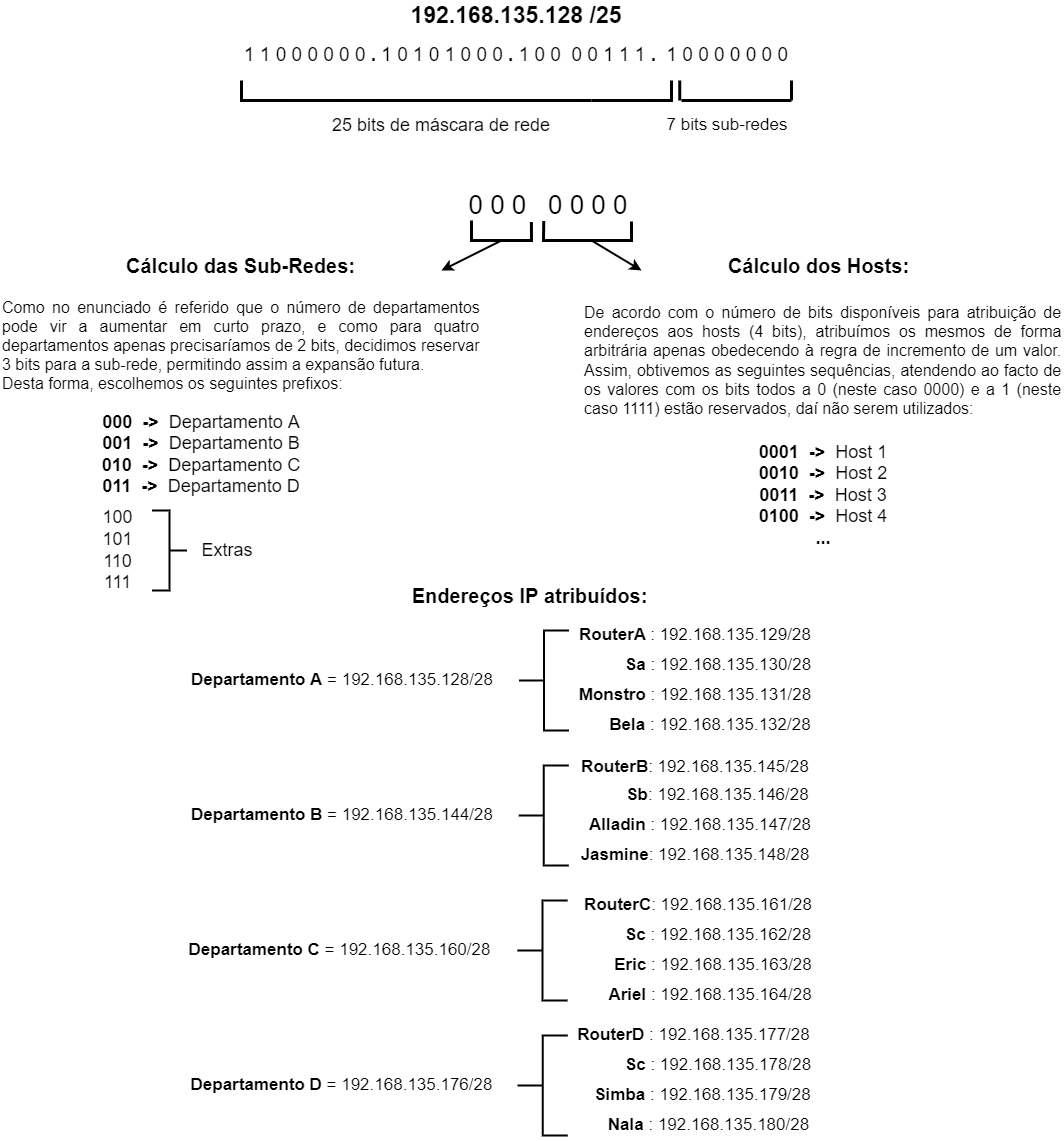

The diagram above was exported from draw.io. Its source (the exported page's mxGraphModel, read from the mxfile embedded in the PNG):
<mxGraphModel dx="1038" dy="556" grid="1" gridSize="10" guides="1" tooltips="1" connect="1" arrows="1" fold="1" page="1" pageScale="1" pageWidth="1169" pageHeight="1654" math="0" shadow="0">
  <root>
    <mxCell id="0" />
    <mxCell id="1" parent="0" />
    <mxCell id="hbrKQDbJIG1ZbsRyzeaa-1" value="192.168.135.128 /25" style="text;html=1;strokeColor=none;fillColor=none;align=center;verticalAlign=middle;whiteSpace=wrap;rounded=0;fontSize=23;fontStyle=1" parent="1" vertex="1">
      <mxGeometry x="465" y="60" width="240" height="30" as="geometry" />
    </mxCell>
    <mxCell id="hbrKQDbJIG1ZbsRyzeaa-4" value="&lt;b style=&quot;font-size: 18px&quot;&gt;000&amp;nbsp; -&amp;gt;&amp;nbsp;&lt;/b&gt;&lt;span style=&quot;font-size: 18px&quot;&gt;&amp;nbsp;Departamento A&lt;/span&gt;&lt;br style=&quot;font-size: 18px&quot;&gt;&lt;b style=&quot;font-size: 18px&quot;&gt;001&amp;nbsp; -&amp;gt;&amp;nbsp;&amp;nbsp;&lt;/b&gt;&lt;span style=&quot;font-size: 18px&quot;&gt;Departamento B&lt;br style=&quot;font-size: 18px&quot;&gt;&lt;b&gt;010&amp;nbsp; -&amp;gt;&amp;nbsp; &lt;/b&gt;Departamento C&lt;/span&gt;&lt;br style=&quot;font-size: 18px&quot;&gt;&lt;b style=&quot;font-size: 18px&quot;&gt;011&amp;nbsp; -&amp;gt;&amp;nbsp; &lt;/b&gt;&lt;span style=&quot;font-size: 18px&quot;&gt;Departamento D&lt;/span&gt;&lt;br style=&quot;font-size: 18px&quot;&gt;&lt;div style=&quot;text-align: left&quot;&gt;&lt;br&gt;&lt;/div&gt;" style="text;html=1;strokeColor=none;fillColor=none;align=center;verticalAlign=middle;whiteSpace=wrap;rounded=0;fontSize=18;" parent="1" vertex="1">
      <mxGeometry x="150" y="480" width="240" height="90" as="geometry" />
    </mxCell>
    <mxCell id="hbrKQDbJIG1ZbsRyzeaa-5" value="&lt;b&gt;0001&amp;nbsp; -&amp;gt;&amp;nbsp; &lt;/b&gt;Host 1&lt;br style=&quot;font-size: 18px&quot;&gt;&lt;b&gt;0010&amp;nbsp; -&amp;gt;&amp;nbsp; &lt;/b&gt;Host 2&lt;br style=&quot;font-size: 18px&quot;&gt;&lt;b&gt;0011&amp;nbsp; -&amp;gt;&amp;nbsp; &lt;/b&gt;Host 3&lt;br style=&quot;font-size: 18px&quot;&gt;&lt;b&gt;0100&amp;nbsp; -&amp;gt;&amp;nbsp; &lt;/b&gt;Host 4&lt;br style=&quot;font-size: 18px&quot;&gt;&lt;b&gt;...&lt;/b&gt;" style="text;html=1;strokeColor=none;fillColor=none;align=center;verticalAlign=middle;whiteSpace=wrap;rounded=0;fontSize=18;" parent="1" vertex="1">
      <mxGeometry x="787" y="480" width="210" height="150" as="geometry" />
    </mxCell>
    <mxCell id="hbrKQDbJIG1ZbsRyzeaa-7" value="&lt;b&gt;Bela&lt;/b&gt; : 192.168.135.132/28" style="text;html=1;strokeColor=none;fillColor=none;align=center;verticalAlign=middle;whiteSpace=wrap;rounded=0;fontSize=17;" parent="1" vertex="1">
      <mxGeometry x="631.0199999999998" y="770" width="296.25" height="30" as="geometry" />
    </mxCell>
    <mxCell id="hbrKQDbJIG1ZbsRyzeaa-8" value="&lt;b&gt;Departamento B&lt;/b&gt; = 192.168.135.144/28" style="text;html=1;strokeColor=none;fillColor=none;align=center;verticalAlign=middle;whiteSpace=wrap;rounded=0;fontSize=17;" parent="1" vertex="1">
      <mxGeometry x="206.00000000000003" y="860" width="410" height="30" as="geometry" />
    </mxCell>
    <mxCell id="hbrKQDbJIG1ZbsRyzeaa-9" value="&lt;b&gt;Departamento C &lt;/b&gt;= 192.168.135.160/28" style="text;html=1;strokeColor=none;fillColor=none;align=center;verticalAlign=middle;whiteSpace=wrap;rounded=0;fontSize=17;" parent="1" vertex="1">
      <mxGeometry x="212.27" y="995" width="392.5" height="30" as="geometry" />
    </mxCell>
    <mxCell id="hbrKQDbJIG1ZbsRyzeaa-10" value="&lt;b&gt;Departamento D&lt;/b&gt; = 192.168.135.176/28" style="text;html=1;strokeColor=none;fillColor=none;align=center;verticalAlign=middle;whiteSpace=wrap;rounded=0;fontSize=17;" parent="1" vertex="1">
      <mxGeometry x="220.5" y="1130" width="378.75" height="30" as="geometry" />
    </mxCell>
    <mxCell id="hbrKQDbJIG1ZbsRyzeaa-11" value="&lt;b&gt;Departamento A&lt;/b&gt; = 192.168.135.128/28" style="text;html=1;strokeColor=none;fillColor=none;align=center;verticalAlign=middle;whiteSpace=wrap;rounded=0;fontSize=17;" parent="1" vertex="1">
      <mxGeometry x="231.24" y="725" width="360" height="30" as="geometry" />
    </mxCell>
    <mxCell id="hbrKQDbJIG1ZbsRyzeaa-12" value="&lt;b&gt;Sa &lt;/b&gt;: 192.168.135.130/28" style="text;html=1;strokeColor=none;fillColor=none;align=center;verticalAlign=middle;whiteSpace=wrap;rounded=0;fontSize=17;" parent="1" vertex="1">
      <mxGeometry x="660" y="710" width="253.51" height="30" as="geometry" />
    </mxCell>
    <mxCell id="hbrKQDbJIG1ZbsRyzeaa-13" value="&lt;b&gt;Monstro &lt;/b&gt;: 192.168.135.131/28" style="text;html=1;strokeColor=none;fillColor=none;align=center;verticalAlign=middle;whiteSpace=wrap;rounded=0;fontSize=17;" parent="1" vertex="1">
      <mxGeometry x="643.5099999999999" y="740" width="240" height="30" as="geometry" />
    </mxCell>
    <mxCell id="hbrKQDbJIG1ZbsRyzeaa-14" value="&lt;b&gt;Jasmine&lt;/b&gt;: 192.168.135.148/28" style="text;html=1;strokeColor=none;fillColor=none;align=center;verticalAlign=middle;whiteSpace=wrap;rounded=0;fontSize=17;" parent="1" vertex="1">
      <mxGeometry x="624.2599999999998" y="900" width="280" height="30" as="geometry" />
    </mxCell>
    <mxCell id="hbrKQDbJIG1ZbsRyzeaa-15" value="&lt;b&gt;Sb&lt;/b&gt;: 192.168.135.146/28" style="text;html=1;strokeColor=none;fillColor=none;align=center;verticalAlign=middle;whiteSpace=wrap;rounded=0;fontSize=17;" parent="1" vertex="1">
      <mxGeometry x="669.2599999999999" y="840" width="235" height="30" as="geometry" />
    </mxCell>
    <mxCell id="hbrKQDbJIG1ZbsRyzeaa-16" value="&lt;b&gt;Alladin&lt;/b&gt; : 192.168.135.147/28" style="text;html=1;strokeColor=none;fillColor=none;align=center;verticalAlign=middle;whiteSpace=wrap;rounded=0;fontSize=17;" parent="1" vertex="1">
      <mxGeometry x="638.64" y="870" width="260" height="30" as="geometry" />
    </mxCell>
    <mxCell id="hbrKQDbJIG1ZbsRyzeaa-17" value="&lt;b&gt;Ariel&lt;/b&gt; : 192.168.135.164/28" style="text;html=1;strokeColor=none;fillColor=none;align=center;verticalAlign=middle;whiteSpace=wrap;rounded=0;fontSize=17;" parent="1" vertex="1">
      <mxGeometry x="640.3899999999999" y="1040" width="277.5" height="30" as="geometry" />
    </mxCell>
    <mxCell id="hbrKQDbJIG1ZbsRyzeaa-18" value="&lt;b&gt;Sc &lt;/b&gt;: 192.168.135.162/28" style="text;html=1;strokeColor=none;fillColor=none;align=center;verticalAlign=middle;whiteSpace=wrap;rounded=0;fontSize=17;" parent="1" vertex="1">
      <mxGeometry x="686.7599999999999" y="980" width="200" height="30" as="geometry" />
    </mxCell>
    <mxCell id="hbrKQDbJIG1ZbsRyzeaa-19" value="&lt;b&gt;Eric &lt;/b&gt;: 192.168.135.163/28" style="text;html=1;strokeColor=none;fillColor=none;align=center;verticalAlign=middle;whiteSpace=wrap;rounded=0;fontSize=17;" parent="1" vertex="1">
      <mxGeometry x="676.7599999999999" y="1010" width="210" height="30" as="geometry" />
    </mxCell>
    <mxCell id="hbrKQDbJIG1ZbsRyzeaa-20" value="&lt;b&gt;Nala&lt;/b&gt; : 192.168.135.180/28" style="text;html=1;strokeColor=none;fillColor=none;align=center;verticalAlign=middle;whiteSpace=wrap;rounded=0;fontSize=17;" parent="1" vertex="1">
      <mxGeometry x="651.9999999999999" y="1170" width="251.25" height="30" as="geometry" />
    </mxCell>
    <mxCell id="hbrKQDbJIG1ZbsRyzeaa-21" value="&lt;b&gt;Sc &lt;/b&gt;: 192.168.135.178/28" style="text;html=1;strokeColor=none;fillColor=none;align=center;verticalAlign=middle;whiteSpace=wrap;rounded=0;fontSize=17;" parent="1" vertex="1">
      <mxGeometry x="686.76" y="1110" width="200" height="30" as="geometry" />
    </mxCell>
    <mxCell id="hbrKQDbJIG1ZbsRyzeaa-22" value="&lt;b&gt;Simba&lt;/b&gt; : 192.168.135.179/28" style="text;html=1;strokeColor=none;fillColor=none;align=center;verticalAlign=middle;whiteSpace=wrap;rounded=0;fontSize=17;" parent="1" vertex="1">
      <mxGeometry x="648.51" y="1140" width="245" height="30" as="geometry" />
    </mxCell>
    <mxCell id="hbrKQDbJIG1ZbsRyzeaa-24" value="&lt;span style=&quot;font-size: 19px;&quot;&gt;1 1 0 0 0 0 0 0&lt;/span&gt;&lt;span style=&quot;font-size: 19px;&quot;&gt;&amp;nbsp;&lt;/span&gt;&lt;b style=&quot;font-size: 19px;&quot;&gt;&lt;font style=&quot;font-size: 19px;&quot;&gt;.&amp;nbsp;&lt;/font&gt;&lt;/b&gt;&lt;span style=&quot;font-size: 19px;&quot;&gt;1 0 1 0 1 0 0 0&amp;nbsp;&lt;/span&gt;&lt;b style=&quot;font-size: 19px;&quot;&gt;&lt;font style=&quot;font-size: 19px;&quot;&gt;.&amp;nbsp;&lt;/font&gt;&lt;/b&gt;&lt;span style=&quot;font-size: 19px;&quot;&gt;1 0 0&amp;nbsp; 0 0 1 1 1&lt;span style=&quot;font-size: 19px;&quot;&gt;&amp;nbsp;&lt;/span&gt;&lt;/span&gt;&lt;b style=&quot;font-size: 19px;&quot;&gt;&lt;font style=&quot;font-size: 19px;&quot;&gt;.&amp;nbsp;&lt;/font&gt;&lt;/b&gt;&lt;span style=&quot;font-size: 19px;&quot;&gt;&lt;span style=&quot;font-size: 19px;&quot;&gt;&amp;nbsp;&lt;/span&gt;1 0 0 0 0 0 0 0&lt;br style=&quot;font-size: 19px;&quot;&gt;&lt;/span&gt;" style="text;html=1;strokeColor=none;fillColor=none;align=center;verticalAlign=middle;whiteSpace=wrap;rounded=0;fontSize=19;strokeWidth=3;" parent="1" vertex="1">
      <mxGeometry x="285" y="100" width="600" height="30" as="geometry" />
    </mxCell>
    <mxCell id="hbrKQDbJIG1ZbsRyzeaa-25" value="" style="endArrow=none;html=1;rounded=0;fontSize=16;fontStyle=1;strokeWidth=3;" parent="1" edge="1">
      <mxGeometry width="50" height="50" relative="1" as="geometry">
        <mxPoint x="350" y="160" as="sourcePoint" />
        <mxPoint x="660" y="160" as="targetPoint" />
      </mxGeometry>
    </mxCell>
    <mxCell id="hbrKQDbJIG1ZbsRyzeaa-26" value="" style="endArrow=none;html=1;rounded=0;fontSize=16;fontStyle=1;strokeWidth=3;" parent="1" edge="1">
      <mxGeometry width="50" height="50" relative="1" as="geometry">
        <mxPoint x="390" y="160" as="sourcePoint" />
        <mxPoint x="310" y="140" as="targetPoint" />
        <Array as="points">
          <mxPoint x="310" y="160" />
        </Array>
      </mxGeometry>
    </mxCell>
    <mxCell id="hbrKQDbJIG1ZbsRyzeaa-27" value="" style="endArrow=none;html=1;rounded=0;fontSize=16;fontStyle=1;strokeWidth=3;" parent="1" edge="1">
      <mxGeometry width="50" height="50" relative="1" as="geometry">
        <mxPoint x="660" y="160" as="sourcePoint" />
        <mxPoint x="740" y="140" as="targetPoint" />
        <Array as="points">
          <mxPoint x="740" y="160" />
        </Array>
      </mxGeometry>
    </mxCell>
    <mxCell id="hbrKQDbJIG1ZbsRyzeaa-28" value="" style="endArrow=none;html=1;rounded=0;fontSize=16;fontStyle=1;strokeWidth=3;" parent="1" edge="1">
      <mxGeometry width="50" height="50" relative="1" as="geometry">
        <mxPoint x="748.24" y="160" as="sourcePoint" />
        <mxPoint x="748.24" y="140" as="targetPoint" />
      </mxGeometry>
    </mxCell>
    <mxCell id="hbrKQDbJIG1ZbsRyzeaa-29" value="" style="endArrow=none;html=1;rounded=0;fontSize=16;fontStyle=1;strokeWidth=3;" parent="1" edge="1">
      <mxGeometry width="50" height="50" relative="1" as="geometry">
        <mxPoint x="750" y="160" as="sourcePoint" />
        <mxPoint x="860" y="160" as="targetPoint" />
      </mxGeometry>
    </mxCell>
    <mxCell id="hbrKQDbJIG1ZbsRyzeaa-30" value="" style="endArrow=none;html=1;rounded=0;fontSize=16;fontStyle=1;strokeWidth=3;" parent="1" edge="1">
      <mxGeometry width="50" height="50" relative="1" as="geometry">
        <mxPoint x="860" y="160" as="sourcePoint" />
        <mxPoint x="860" y="140" as="targetPoint" />
      </mxGeometry>
    </mxCell>
    <mxCell id="hbrKQDbJIG1ZbsRyzeaa-31" value="25 bits de máscara de rede" style="text;html=1;strokeColor=none;fillColor=none;align=center;verticalAlign=middle;whiteSpace=wrap;rounded=0;fontSize=18;strokeWidth=3;" parent="1" vertex="1">
      <mxGeometry x="390" y="170" width="240" height="30" as="geometry" />
    </mxCell>
    <mxCell id="hbrKQDbJIG1ZbsRyzeaa-32" value="7 bits sub-redes" style="text;html=1;strokeColor=none;fillColor=none;align=center;verticalAlign=middle;whiteSpace=wrap;rounded=0;fontSize=17;strokeWidth=3;" parent="1" vertex="1">
      <mxGeometry x="691.25" y="170" width="210" height="30" as="geometry" />
    </mxCell>
    <mxCell id="hbrKQDbJIG1ZbsRyzeaa-33" value="&lt;div style=&quot;text-align: justify&quot;&gt;&lt;span&gt;Como no enunciado é referido que o número de departamentos pode vir a aumentar em curto prazo, e como para quatro departamentos apenas precisaríamos de 2 bits, decidimos reservar 3 bits para a sub-rede, permitindo assim a expansão futura.&lt;/span&gt;&lt;/div&gt;&lt;div style=&quot;text-align: justify&quot;&gt;&lt;span&gt;Desta forma, escolhemos os seguintes prefixos:&lt;/span&gt;&lt;/div&gt;" style="text;html=1;strokeColor=none;fillColor=none;align=center;verticalAlign=middle;whiteSpace=wrap;rounded=0;fontSize=16;" parent="1" vertex="1">
      <mxGeometry x="69.5" y="350" width="480" height="110" as="geometry" />
    </mxCell>
    <mxCell id="hbrKQDbJIG1ZbsRyzeaa-35" value="" style="strokeWidth=2;html=1;shape=mxgraph.flowchart.annotation_2;align=left;labelPosition=right;pointerEvents=1;fontSize=18;rotation=-180;" parent="1" vertex="1">
      <mxGeometry x="220.5" y="570" width="35" height="80" as="geometry" />
    </mxCell>
    <mxCell id="hbrKQDbJIG1ZbsRyzeaa-36" value="Extras" style="text;html=1;strokeColor=none;fillColor=none;align=center;verticalAlign=middle;whiteSpace=wrap;rounded=0;fontSize=18;" parent="1" vertex="1">
      <mxGeometry x="265.5" y="595" width="60" height="30" as="geometry" />
    </mxCell>
    <mxCell id="hbrKQDbJIG1ZbsRyzeaa-37" value="100&lt;br&gt;101&lt;br&gt;110&lt;br&gt;111" style="text;html=1;strokeColor=none;fillColor=none;align=center;verticalAlign=middle;whiteSpace=wrap;rounded=0;fontSize=18;" parent="1" vertex="1">
      <mxGeometry x="165.5" y="595" width="40.5" height="30" as="geometry" />
    </mxCell>
    <mxCell id="hbrKQDbJIG1ZbsRyzeaa-39" value="Endereços IP atribuídos:" style="text;html=1;strokeColor=none;fillColor=none;align=center;verticalAlign=middle;whiteSpace=wrap;rounded=0;fontSize=20;fontStyle=1" parent="1" vertex="1">
      <mxGeometry x="450.75" y="640" width="295" height="30" as="geometry" />
    </mxCell>
    <mxCell id="hbrKQDbJIG1ZbsRyzeaa-40" value="Cálculo das Sub-Redes:" style="text;html=1;strokeColor=none;fillColor=none;align=center;verticalAlign=middle;whiteSpace=wrap;rounded=0;fontSize=20;fontStyle=1" parent="1" vertex="1">
      <mxGeometry x="162" y="310" width="295" height="30" as="geometry" />
    </mxCell>
    <mxCell id="hbrKQDbJIG1ZbsRyzeaa-42" value="" style="strokeWidth=2;html=1;shape=mxgraph.flowchart.annotation_2;align=left;labelPosition=right;pointerEvents=1;fontSize=17;" parent="1" vertex="1">
      <mxGeometry x="587.4899999999999" y="690" width="50" height="100" as="geometry" />
    </mxCell>
    <mxCell id="hbrKQDbJIG1ZbsRyzeaa-43" value="" style="strokeWidth=2;html=1;shape=mxgraph.flowchart.annotation_2;align=left;labelPosition=right;pointerEvents=1;fontSize=17;" parent="1" vertex="1">
      <mxGeometry x="587.2599999999999" y="825" width="50" height="100" as="geometry" />
    </mxCell>
    <mxCell id="hbrKQDbJIG1ZbsRyzeaa-44" value="" style="strokeWidth=2;html=1;shape=mxgraph.flowchart.annotation_2;align=left;labelPosition=right;pointerEvents=1;fontSize=17;" parent="1" vertex="1">
      <mxGeometry x="586.0199999999999" y="960" width="50" height="100" as="geometry" />
    </mxCell>
    <mxCell id="hbrKQDbJIG1ZbsRyzeaa-45" value="Cálculo dos Hosts:" style="text;html=1;strokeColor=none;fillColor=none;align=center;verticalAlign=middle;whiteSpace=wrap;rounded=0;fontSize=20;fontStyle=1" parent="1" vertex="1">
      <mxGeometry x="740" y="310" width="295" height="30" as="geometry" />
    </mxCell>
    <mxCell id="hbrKQDbJIG1ZbsRyzeaa-46" value="&lt;div style=&quot;text-align: justify&quot;&gt;De acordo com o número de bits disponíveis para atribuição de endereços aos hosts (4 bits), atribuímos os mesmos de forma arbitrária apenas obedecendo à regra de incremento de um valor. Assim, obtivemos as seguintes sequências, atendendo ao facto de os valores com os bits todos a 0 (neste caso 0000) e a 1 (neste caso 1111) estão reservados, daí não serem utilizados:&lt;/div&gt;" style="text;html=1;strokeColor=none;fillColor=none;align=center;verticalAlign=middle;whiteSpace=wrap;rounded=0;fontSize=16;" parent="1" vertex="1">
      <mxGeometry x="652" y="360" width="480" height="120" as="geometry" />
    </mxCell>
    <mxCell id="hbrKQDbJIG1ZbsRyzeaa-48" value="" style="strokeWidth=2;html=1;shape=mxgraph.flowchart.annotation_2;align=left;labelPosition=right;pointerEvents=1;fontSize=17;" parent="1" vertex="1">
      <mxGeometry x="586.1299999999999" y="1095" width="50" height="100" as="geometry" />
    </mxCell>
    <mxCell id="i0NB2WsBi-ryN8iWttlG-2" value="&lt;span style=&quot;font-size: 26px&quot;&gt;0 0 0&amp;nbsp; &amp;nbsp;0 0 0 0&lt;br style=&quot;font-size: 26px&quot;&gt;&lt;/span&gt;" style="text;html=1;strokeColor=none;fillColor=none;align=center;verticalAlign=middle;whiteSpace=wrap;rounded=0;fontSize=26;strokeWidth=3;" parent="1" vertex="1">
      <mxGeometry x="514" y="250" width="206" height="30" as="geometry" />
    </mxCell>
    <mxCell id="i0NB2WsBi-ryN8iWttlG-3" value="" style="endArrow=none;html=1;rounded=0;fontSize=26;strokeWidth=3;entryX=0.417;entryY=1.047;entryDx=0;entryDy=0;entryPerimeter=0;" parent="1" target="i0NB2WsBi-ryN8iWttlG-2" edge="1">
      <mxGeometry width="50" height="50" relative="1" as="geometry">
        <mxPoint x="540" y="280" as="sourcePoint" />
        <mxPoint x="610" y="300" as="targetPoint" />
        <Array as="points">
          <mxPoint x="540" y="300" />
          <mxPoint x="600" y="300" />
        </Array>
      </mxGeometry>
    </mxCell>
    <mxCell id="i0NB2WsBi-ryN8iWttlG-4" value="" style="endArrow=none;html=1;rounded=0;fontSize=26;strokeWidth=3;exitX=0.477;exitY=1.02;exitDx=0;exitDy=0;exitPerimeter=0;" parent="1" source="i0NB2WsBi-ryN8iWttlG-2" edge="1">
      <mxGeometry width="50" height="50" relative="1" as="geometry">
        <mxPoint x="520" y="330" as="sourcePoint" />
        <mxPoint x="700" y="281" as="targetPoint" />
        <Array as="points">
          <mxPoint x="612" y="300" />
          <mxPoint x="700" y="300" />
          <mxPoint x="690" y="300" />
          <mxPoint x="700" y="300" />
        </Array>
      </mxGeometry>
    </mxCell>
    <mxCell id="i0NB2WsBi-ryN8iWttlG-6" value="" style="endArrow=classic;html=1;rounded=0;fontSize=21;strokeWidth=2;" parent="1" edge="1">
      <mxGeometry width="50" height="50" relative="1" as="geometry">
        <mxPoint x="570" y="300" as="sourcePoint" />
        <mxPoint x="510" y="330" as="targetPoint" />
      </mxGeometry>
    </mxCell>
    <mxCell id="i0NB2WsBi-ryN8iWttlG-7" value="" style="endArrow=classic;html=1;rounded=0;fontSize=21;strokeWidth=2;" parent="1" edge="1">
      <mxGeometry width="50" height="50" relative="1" as="geometry">
        <mxPoint x="660" y="300" as="sourcePoint" />
        <mxPoint x="710" y="330" as="targetPoint" />
      </mxGeometry>
    </mxCell>
    <mxCell id="FyAJOQULJtxdqyYmikhx-1" value="&lt;b&gt;RouterA&amp;nbsp;&lt;/b&gt;: 192.168.135.129/28" style="text;html=1;strokeColor=none;fillColor=none;align=center;verticalAlign=middle;whiteSpace=wrap;rounded=0;fontSize=17;" parent="1" vertex="1">
      <mxGeometry x="643.5099999999999" y="680" width="240" height="30" as="geometry" />
    </mxCell>
    <mxCell id="FyAJOQULJtxdqyYmikhx-2" value="&lt;b&gt;RouterB&lt;/b&gt;: 192.168.135.145/28" style="text;html=1;strokeColor=none;fillColor=none;align=center;verticalAlign=middle;whiteSpace=wrap;rounded=0;fontSize=17;" parent="1" vertex="1">
      <mxGeometry x="633.51" y="812" width="260" height="30" as="geometry" />
    </mxCell>
    <mxCell id="FyAJOQULJtxdqyYmikhx-3" value="&lt;b&gt;RouterC&lt;/b&gt;: 192.168.135.161/28" style="text;html=1;strokeColor=none;fillColor=none;align=center;verticalAlign=middle;whiteSpace=wrap;rounded=0;fontSize=17;" parent="1" vertex="1">
      <mxGeometry x="646.75" y="950" width="240.01" height="30" as="geometry" />
    </mxCell>
    <mxCell id="FyAJOQULJtxdqyYmikhx-4" value="&lt;b&gt;RouterD&lt;/b&gt; : 192.168.135.177/28" style="text;html=1;strokeColor=none;fillColor=none;align=center;verticalAlign=middle;whiteSpace=wrap;rounded=0;fontSize=17;" parent="1" vertex="1">
      <mxGeometry x="640" y="1080" width="245" height="30" as="geometry" />
    </mxCell>
  </root>
</mxGraphModel>